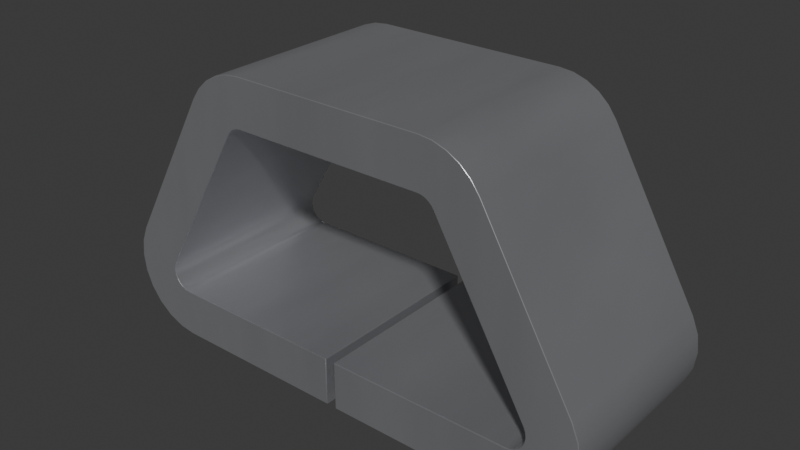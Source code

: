 # Source: TP_1004_SMD_5015.blend  (saved by Blender 4.1.24; exported with 4.5.12 LTS)
import bpy
from mathutils import Matrix  # noqa: F401  (used for matrix-valued properties, if any)

bpy.ops.wm.read_factory_settings(use_empty=True)
scene = bpy.context.scene
scene.name = 'Scene'

# ---- collections
col_collection = bpy.data.collections.new('Collection'); scene.collection.children.link(col_collection)

# ---- materials (node trees are filled in below, after node groups)
mat_metal_pins = bpy.data.materials.new('metal_pins')
mat_metal_pins.use_transparent_shadow = False
mat_metal_pins.preview_render_type = 'CUBE'

# ---- material node trees
mat_metal_pins.use_nodes = True; mat_metal_pins.node_tree.nodes.clear()
_N = mat_metal_pins.node_tree.nodes; _L = mat_metal_pins.node_tree.links
n0 = _N.new('ShaderNodeMapping'); n0.name = 'Mapping'; n0.location = (-1447, -91)
n0.inputs[3].default_value = (4.8, 1.2, 1.1)
n1 = _N.new('ShaderNodeBsdfPrincipled'); n1.name = 'Principled BSDF'; n1.location = (-560, 254)
n1.distribution = 'GGX'
n1.subsurface_method = 'BURLEY'
n1.inputs[1].default_value = 0.7818
n1.inputs[2].default_value = 0.2886
n1.inputs[3].default_value = 1.45
n1.inputs[13].default_value = 0.0
n1.inputs[27].default_value = (0.0, 0.0, 0.0, 1.0)
n1.inputs[28].default_value = 1.0
n2 = _N.new('ShaderNodeOutputMaterial'); n2.name = 'Material Output.002'; n2.location = (-205, 253)
n2.width = 213
n3 = _N.new('ShaderNodeTexNoise'); n3.name = 'Noise Texture.002'; n3.location = (-1228, -73)
n3.inputs[2].default_value = 0.1
n3.inputs[3].default_value = 7.0
n3.inputs[4].default_value = 0.6
n3.inputs[8].default_value = 0.4
n4 = _N.new('ShaderNodeTexCoord'); n4.name = 'Texture Coordinate'; n4.location = (-1636, -116)
n5 = _N.new('ShaderNodeMix'); n5.name = 'Mix.001'; n5.location = (-921, 45)
n5.data_type = 'RGBA'
n5.inputs[6].default_value = (0.9398, 0.9547, 1.0, 1.0)
n5.inputs[7].default_value = (0.13, 0.1259, 0.1359, 1.0)
n6 = _N.new('ShaderNodeBump'); n6.name = 'Bump.001'; n6.location = (-1001, -227)
n6.inputs[0].default_value = 0.05
n6.inputs[1].default_value = 0.01
n6.inputs[2].default_value = 1.0
_L.new(n1.outputs[0], n2.inputs[0])
_L.new(n3.outputs[0], n6.inputs[3])
_L.new(n0.outputs[0], n3.inputs[0])
_L.new(n3.outputs[0], n5.inputs[0])
_L.new(n4.outputs[3], n0.inputs[0])
_L.new(n5.outputs[2], n1.inputs[0])
_L.new(n6.outputs[0], n1.inputs[5])
n2.is_active_output = True

# ---- world
world_world = bpy.data.worlds.new('World'); scene.world = world_world
world_world.use_nodes = True; world_world.node_tree.nodes.clear()
_N = world_world.node_tree.nodes; _L = world_world.node_tree.links
n0 = _N.new('ShaderNodeOutputWorld'); n0.name = 'World Output'; n0.location = (300, 300)
n1 = _N.new('ShaderNodeBackground'); n1.name = 'Background'; n1.location = (10, 300)
n1.inputs[0].default_value = (0.05088, 0.05088, 0.05088, 1.0)
_L.new(n1.outputs[0], n0.inputs[0])
n0.is_active_output = True
world_world.color = (0.05088, 0.05088, 0.05088)
world_world.use_sun_shadow = False
world_world.sun_shadow_jitter_overblur = 0.0

# ---- meshes
me_shape_9_indexedfaceset_007 = bpy.data.meshes.new('SHAPE_9_IndexedFaceSet.007')
me_shape_9_indexedfaceset_007.from_pydata([(0.2333, 0.4808, -0.2), (0.01, 0.1, 0.2), (0.01, 0.1, -0.2), (0.01, 0.0, 0.2), (0.3866, 0.0, 0.2), (0.4224, 0.004716, -0.2), (0.4558, 0.01854, -0.2), (0.4845, 0.04054, -0.2), (0.5065, 0.0692, -0.2), (0.5203, 0.1026, -0.2), (0.5203, 0.1742, -0.2), (0.5065, 0.2076, -0.2), (0.5065, 0.2076, 0.2), (0.4224, 0.004716, 0.2), (0.4558, 0.01854, 0.2), (0.5203, 0.1026, 0.2), (0.525, 0.1384, 0.2), (0.3199, 0.5308, 0.2), (0.3028, 0.5542, -0.2), (0.2813, 0.5736, -0.2), (0.2563, 0.588, -0.2), (0.2, 0.6, -0.2), (0.3028, 0.5542, 0.2), (0.2, 0.6, 0.2), (-0.2, 0.6, 0.2), (0.2, 0.5, -0.2), (0.2156, 0.4967, 0.2), (0.2226, 0.4927, 0.2), (0.2333, 0.4808, 0.2), (0.2226, 0.4927, -0.2), (0.4199, 0.1576, 0.2), (0.4199, 0.1576, -0.2), (0.4237, 0.1483, 0.2), (0.425, 0.1384, 0.2), (0.4237, 0.1285, 0.2), (0.4199, 0.1192, 0.2), (0.4058, 0.1051, 0.2), (0.3866, 0.1, 0.2), (0.4237, 0.1483, -0.2), (0.4237, 0.1285, -0.2), (0.3965, 0.1013, -0.2), (0.3866, 0.1, -0.2), (0.4845, 0.04054, 0.2), (0.5065, 0.0692, 0.2), (0.5203, 0.1742, 0.2), (0.2813, 0.5736, 0.2), (0.2563, 0.588, 0.2), (0.2288, 0.597, 0.2), (-0.2563, 0.588, 0.2), (-0.4558, 0.01854, 0.2), (-0.4845, 0.04054, 0.2), (-0.5065, 0.0692, 0.2), (-0.5203, 0.1026, 0.2), (-0.01, 0.1, 0.2), (-0.3866, 0.1, 0.2), (-0.4199, 0.1576, 0.2), (-0.4199, 0.1192, 0.2), (-0.4058, 0.1051, 0.2), (-0.3965, 0.1013, 0.2), (-0.2, 0.5, 0.2), (-0.208, 0.4992, 0.2), (-0.2156, 0.4967, 0.2), (-0.2226, 0.4927, 0.2), (-0.2285, 0.4873, 0.2), (0.2, 0.5, 0.2), (0.208, 0.4992, 0.2), (0.2285, 0.4873, 0.2), (0.4138, 0.1112, 0.2), (0.3965, 0.1013, 0.2), (0.01, 0.0, -0.2), (0.3866, 0.0, -0.2), (0.525, 0.1384, -0.2), (0.3199, 0.5308, -0.2), (0.2288, 0.597, -0.2), (-0.2813, 0.5736, -0.2), (-0.2563, 0.588, -0.2), (-0.4224, 0.004716, -0.2), (-0.4845, 0.04054, -0.2), (-0.5065, 0.0692, -0.2), (-0.5203, 0.1026, -0.2), (-0.525, 0.1384, -0.2), (-0.01, 0.0, -0.2), (-0.425, 0.1384, -0.2), (-0.4237, 0.1285, -0.2), (-0.4199, 0.1192, -0.2), (-0.4138, 0.1112, -0.2), (-0.3965, 0.1013, -0.2), (-0.208, 0.4992, -0.2), (-0.2285, 0.4873, -0.2), (0.208, 0.4992, -0.2), (0.2156, 0.4967, -0.2), (0.2285, 0.4873, -0.2), (0.425, 0.1384, -0.2), (0.4199, 0.1192, -0.2), (0.4138, 0.1112, -0.2), (0.4058, 0.1051, -0.2), (-0.3866, 0.0, 0.2), (-0.01, 0.0, 0.2), (-0.3866, 0.0, -0.2), (-0.4558, 0.01854, -0.2), (-0.5203, 0.1742, -0.2), (-0.4224, 0.004716, 0.2), (-0.525, 0.1384, 0.2), (-0.5203, 0.1742, 0.2), (-0.3199, 0.5308, 0.2), (-0.3199, 0.5308, -0.2), (-0.5065, 0.2076, 0.2), (-0.5065, 0.2076, -0.2), (-0.3028, 0.5542, -0.2), (-0.2288, 0.597, -0.2), (-0.2, 0.6, -0.2), (-0.3028, 0.5542, 0.2), (-0.2813, 0.5736, 0.2), (-0.2288, 0.597, 0.2), (-0.2, 0.5, -0.2), (-0.2156, 0.4967, -0.2), (-0.2226, 0.4927, -0.2), (-0.4199, 0.1576, -0.2), (-0.2333, 0.4808, 0.2), (-0.2333, 0.4808, -0.2), (-0.3866, 0.1, -0.2), (-0.4237, 0.1483, 0.2), (-0.425, 0.1384, 0.2), (-0.4237, 0.1285, 0.2), (-0.4138, 0.1112, 0.2), (-0.4237, 0.1483, -0.2), (-0.4058, 0.1051, -0.2), (-0.01, 0.1, -0.2)], [], [(28, 31, 30), (28, 0, 31), (2, 3, 1), (2, 69, 3), (4, 3, 69), (4, 69, 70), (10, 11, 12), (10, 12, 44), (71, 44, 16), (71, 10, 44), (9, 16, 15), (9, 71, 16), (8, 15, 43), (8, 9, 15), (7, 43, 42), (7, 8, 43), (6, 42, 14), (6, 7, 42), (5, 14, 13), (5, 6, 14), (70, 13, 4), (70, 5, 13), (12, 72, 17), (12, 11, 72), (73, 21, 23), (73, 23, 47), (20, 47, 46), (20, 73, 47), (19, 46, 45), (19, 20, 46), (18, 45, 22), (18, 19, 45), (72, 22, 17), (72, 18, 22), (21, 24, 23), (21, 110, 24), (64, 59, 114), (64, 114, 25), (89, 64, 25), (89, 65, 64), (90, 26, 65), (90, 65, 89), (29, 27, 26), (29, 26, 90), (91, 66, 27), (91, 27, 29), (0, 28, 66), (0, 66, 91), (38, 30, 31), (38, 32, 30), (92, 33, 32), (92, 32, 38), (39, 34, 33), (39, 35, 34), (39, 33, 92), (93, 35, 39), (94, 67, 35), (94, 36, 67), (94, 35, 93), (95, 36, 94), (40, 68, 36), (40, 37, 68), (40, 36, 95), (41, 37, 40), (41, 1, 37), (41, 2, 1), (56, 51, 50), (56, 50, 124), (57, 50, 49), (57, 124, 50), (123, 52, 51), (123, 51, 56), (58, 57, 49), (122, 102, 52), (122, 52, 123), (121, 103, 102), (121, 102, 122), (55, 106, 103), (55, 103, 121), (53, 96, 97), (53, 54, 96), (118, 106, 55), (118, 104, 106), (63, 104, 118), (63, 111, 104), (112, 111, 63), (112, 63, 62), (48, 112, 62), (48, 61, 60), (48, 62, 61), (113, 48, 60), (113, 60, 59), (24, 113, 59), (37, 1, 3), (37, 3, 4), (68, 4, 13), (68, 37, 4), (36, 13, 14), (36, 68, 13), (67, 14, 42), (67, 36, 14), (35, 67, 42), (43, 35, 42), (15, 35, 43), (15, 34, 35), (16, 33, 34), (16, 34, 15), (44, 32, 33), (44, 33, 16), (12, 32, 44), (12, 30, 32), (23, 24, 59), (23, 59, 64), (47, 64, 65), (47, 23, 64), (46, 65, 26), (46, 47, 65), (17, 66, 28), (17, 28, 30), (17, 30, 12), (45, 26, 27), (45, 46, 26), (22, 27, 66), (22, 45, 27), (22, 66, 17), (83, 78, 79), (82, 79, 80), (82, 83, 79), (120, 98, 76), (58, 49, 101, 96, 54), (125, 80, 100), (125, 82, 80), (117, 100, 107), (117, 125, 100), (127, 81, 98), (127, 98, 120), (119, 117, 107), (119, 107, 105), (88, 119, 105), (88, 105, 108), (74, 88, 108), (74, 116, 88), (75, 116, 74), (75, 87, 115), (75, 115, 116), (109, 87, 75), (109, 114, 87), (110, 114, 109), (41, 70, 69), (41, 69, 2), (40, 5, 70), (40, 70, 41), (95, 6, 5), (95, 5, 40), (94, 7, 6), (94, 6, 95), (93, 7, 94), (8, 7, 93), (9, 8, 93), (9, 93, 39), (71, 39, 92), (71, 9, 39), (10, 92, 38), (10, 71, 92), (11, 10, 38), (11, 38, 31), (21, 114, 110), (21, 25, 114), (73, 89, 25), (73, 25, 21), (20, 90, 89), (20, 89, 73), (72, 0, 91), (72, 31, 0), (72, 11, 31), (19, 29, 90), (19, 90, 20), (18, 91, 29), (18, 29, 19), (18, 72, 91), (81, 53, 97), (81, 127, 53), (97, 96, 98), (97, 98, 81), (76, 98, 96), (76, 96, 101), (99, 101, 49), (99, 76, 101), (77, 49, 50), (77, 99, 49), (78, 50, 51), (78, 77, 50), (79, 51, 52), (79, 78, 51), (80, 52, 102), (80, 79, 52), (100, 102, 103), (100, 103, 106), (100, 80, 102), (107, 100, 106), (107, 104, 105), (107, 106, 104), (108, 105, 104), (108, 104, 111), (74, 111, 112), (74, 108, 111), (75, 112, 48), (75, 74, 112), (109, 48, 113), (109, 75, 48), (110, 113, 24), (110, 109, 113), (88, 118, 119), (88, 63, 118), (116, 62, 63), (116, 63, 88), (115, 61, 62), (115, 62, 116), (87, 60, 61), (87, 61, 115), (114, 59, 60), (114, 60, 87), (119, 55, 117), (119, 118, 55), (86, 58, 54), (126, 57, 58), (126, 58, 86), (85, 124, 57), (85, 57, 126), (84, 56, 124), (84, 124, 85), (83, 123, 56), (83, 56, 84), (82, 122, 123), (82, 123, 83), (125, 55, 121), (125, 121, 122), (125, 122, 82), (117, 55, 125), (127, 54, 53), (127, 120, 54), (77, 78, 83, 84), (84, 85, 99, 77), (85, 126, 76, 99), (86, 76, 126), (120, 86, 54), (120, 76, 126)])
me_shape_9_indexedfaceset_007.polygons.foreach_set('use_smooth', [1, 1, 1, 1, 1, 1, 1, 1, 1, 1, 1, 1, 1, 1, 1, 1, 1, 1, 1, 1, 1, 1, 1, 1, 1, 1, 1, 1, 1, 1, 1, 1, 1, 1, 1, 1, 1, 1, 1, 1, 1, 1, 1, 1, 1, 1, 1, 1, 1, 1, 1, 1, 1, 1, 1, 1, 1, 1, 1, 1, 1, 1, 1, 1, 1, 1, 0, 0, 0, 0, 0, 0, 0, 0, 0, 0, 0, 1, 0, 1, 0, 1, 1, 1, 1, 1, 1, 1, 1, 1, 1, 1, 1, 1, 1, 1, 1, 1, 1, 1, 1, 1, 1, 1, 1, 1, 1, 1, 1, 1, 1, 1, 1, 1, 1, 1, 1, 1, 1, 1, 1, 1, 1, 1, 1, 0, 0, 0, 0, 0, 1, 1, 1, 1, 1, 0, 1, 1, 1, 1, 1, 1, 1, 1, 1, 1, 1, 1, 1, 1, 1, 1, 1, 1, 1, 1, 1, 1, 1, 1, 1, 1, 1, 1, 1, 1, 1, 1, 1, 1, 1, 1, 1, 1, 1, 1, 1, 1, 1, 1, 1, 1, 1, 1, 1, 1, 1, 1, 1, 1, 1, 1, 1, 1, 1, 1, 1, 1, 1, 1, 1, 1, 1, 1, 1, 1, 1, 1, 1, 1, 1, 1, 1, 1, 1, 1, 1, 1, 1, 1, 1, 1, 1, 1, 1, 1, 1, 1, 1, 1, 1, 1, 1, 1, 1, 1, 1, 1, 1, 1, 1, 0, 0, 1, 1, 1, 0])
_k = set([(0, 31), (0, 91), (1, 2), (1, 3), (1, 37), (2, 41), (2, 69), (3, 4), (3, 69), (4, 13), (5, 6), (5, 70), (6, 7), (7, 8), (8, 9), (9, 71), (10, 11), (10, 71), (11, 72), (12, 17), (12, 44), (13, 14), (14, 42), (15, 16), (15, 43), (16, 44), (17, 22), (18, 19), (18, 72), (19, 20), (20, 73), (21, 73), (21, 110), (22, 45), (23, 24), (23, 47), (24, 113), (25, 89), (25, 114), (26, 27), (26, 65), (27, 66), (28, 30), (28, 66), (29, 90), (29, 91), (30, 32), (31, 38), (32, 33), (33, 34), (34, 35), (35, 67), (36, 67), (36, 68), (37, 68), (38, 92), (39, 92), (39, 93), (40, 41), (40, 95), (42, 43), (45, 46), (46, 47), (48, 112), (48, 113), (49, 50), (49, 101), (50, 51), (51, 52), (52, 102), (53, 54), (53, 97), (53, 127), (54, 58), (55, 118), (55, 121), (56, 123), (56, 124), (57, 58), (57, 124), (59, 60), (59, 64), (60, 61), (61, 62), (62, 63), (63, 118), (64, 65), (69, 70), (74, 75), (74, 108), (75, 109), (76, 98), (76, 99), (77, 78), (77, 99), (78, 79), (79, 80), (80, 100), (81, 97), (81, 98), (81, 127), (82, 83), (82, 125), (83, 84), (84, 85), (85, 126), (86, 126), (87, 114), (87, 115), (88, 116), (88, 119), (89, 90), (93, 94), (94, 95), (96, 97), (96, 101), (100, 107), (102, 103), (103, 106), (104, 106), (104, 111), (105, 107), (105, 108), (109, 110), (111, 112), (115, 116), (117, 119), (117, 125), (120, 127), (121, 122), (122, 123)])
me_shape_9_indexedfaceset_007.attributes.new('sharp_edge', 'BOOLEAN', 'EDGE').data.foreach_set('value', [ (min(e.vertices), max(e.vertices)) in _k for e in me_shape_9_indexedfaceset_007.edges])
_uv = me_shape_9_indexedfaceset_007.uv_layers.new(name='UVMap')
_uv.uv.foreach_set('vector', [1.0, 1.0, 0.0, 0.0, 1.0, 0.0, 1.0, 1.0, 0.0, 1.0, 0.0, 0.0, 0.0, 1.0, 1.0, 0.0, 1.0, 1.0, 0.0, 1.0, 0.0, 0.0, 1.0, 0.0, 1.0, 1.0, 1.0, 0.0, 0.0, 0.0, 1.0, 1.0, 0.0, 0.0, 0.0, 1.0, 0.0, 0.8392, 0.0, 1.0, 1.0, 1.0, 0.0, 0.8392, 1.0, 1.0, 1.0, 0.8392, 0.0, 0.6667, 1.0, 0.8392, 1.0, 0.6667, 0.0, 0.6667, 0.0, 0.8392, 1.0, 0.8392, 0.0, 0.4941, 1.0, 0.6667, 1.0, 0.4941, 0.0, 0.4941, 0.0, 0.6667, 1.0, 0.6667, 0.0, 0.3333, 1.0, 0.4941, 1.0, 0.3333, 0.0, 0.3333, 0.0, 0.4941, 1.0, 0.4941, 0.0, 0.1953, 1.0, 0.3333, 1.0, 0.1953, 0.0, 0.1953, 0.0, 0.3333, 1.0, 0.3333, 0.0, 0.08932, 1.0, 0.1953, 1.0, 0.08932, 0.0, 0.08932, 0.0, 0.1953, 1.0, 0.1953, 0.0, 0.02272, 1.0, 0.08932, 1.0, 0.02272, 0.0, 0.02272, 0.0, 0.08932, 1.0, 0.08932, 0.0, 0.0, 1.0, 0.02272, 1.0, 0.0, 0.0, 0.0, 0.0, 0.02272, 1.0, 0.02272, 1.0, 0.0, 0.0, 1.0, 1.0, 1.0, 1.0, 0.0, 0.0, 0.0, 0.0, 1.0, 0.0, 0.2401, 0.0, 0.0, 1.0, 0.0, 0.0, 0.2401, 1.0, 0.0, 1.0, 0.2401, 0.0, 0.4697, 1.0, 0.2401, 1.0, 0.4697, 0.0, 0.4697, 0.0, 0.2401, 1.0, 0.2401, 0.0, 0.6787, 1.0, 0.4697, 1.0, 0.6787, 0.0, 0.6787, 0.0, 0.4697, 1.0, 0.4697, 0.0, 0.8581, 1.0, 0.6787, 1.0, 0.8581, 0.0, 0.8581, 0.0, 0.6787, 1.0, 0.6787, 0.0, 1.0, 1.0, 0.8581, 1.0, 1.0, 0.0, 1.0, 0.0, 0.8581, 1.0, 0.8581, 1.0, 0.0, 0.0, 1.0, 1.0, 1.0, 1.0, 0.0, 0.0, 0.0, 0.0, 1.0, 1.0, 1.0, 0.0, 1.0, 0.0, 0.0, 1.0, 1.0, 0.0, 0.0, 1.0, 0.0, 0.0, 0.2401, 1.0, 0.0, 0.0, 0.0, 0.0, 0.2401, 1.0, 0.2401, 1.0, 0.0, 0.0, 0.4697, 1.0, 0.4697, 1.0, 0.2401, 0.0, 0.4697, 1.0, 0.2401, 0.0, 0.2401, 0.0, 0.6787, 1.0, 0.6787, 1.0, 0.4697, 0.0, 0.6787, 1.0, 0.4697, 0.0, 0.4697, 0.0, 0.8581, 1.0, 0.8581, 1.0, 0.6787, 0.0, 0.8581, 1.0, 0.6787, 0.0, 0.6787, 0.0, 1.0, 1.0, 1.0, 1.0, 0.8581, 0.0, 1.0, 1.0, 0.8581, 0.0, 0.8581, 0.0, 0.8392, 1.0, 1.0, 0.0, 1.0, 0.0, 0.8392, 1.0, 0.8392, 1.0, 1.0, 0.0, 0.6667, 1.0, 0.6667, 1.0, 0.8392, 0.0, 0.6667, 1.0, 0.8392, 0.0, 0.8392, 0.0, 0.4941, 1.0, 0.4941, 1.0, 0.6667, 0.0, 0.4941, 1.0, 0.3333, 1.0, 0.4941, 0.0, 0.4941, 1.0, 0.6667, 0.0, 0.6667, 0.0, 0.3333, 1.0, 0.3333, 0.0, 0.4941, 0.0, 0.1953, 1.0, 0.1953, 1.0, 0.3333, 0.0, 0.1953, 1.0, 0.08932, 1.0, 0.1953, 0.0, 0.1953, 1.0, 0.3333, 0.0, 0.3333, 0.0, 0.08932, 1.0, 0.08932, 0.0, 0.1953, 0.0, 0.02272, 1.0, 0.02272, 1.0, 0.08932, 0.0, 0.02272, 1.0, 0.0, 1.0, 0.02272, 0.0, 0.02272, 1.0, 0.08932, 0.0, 0.08932, 0.0, 0.0, 1.0, 0.0, 0.0, 0.02272, 0.0, 1.0, 1.0, 0.0, 1.0, 1.0, 0.0, 1.0, 0.0, 0.0, 1.0, 0.0, 0.1001, 0.1987, 0.01766, 0.1153, 0.03861, 0.06756, 0.1001, 0.1987, 0.03861, 0.06756, 0.1059, 0.1854, 0.1135, 0.1752, 0.03861, 0.06756, 0.0659, 0.0309, 0.1135, 0.1752, 0.1059, 0.1854, 0.03861, 0.06756, 0.09648, 0.2141, 0.004491, 0.171, 0.01766, 0.1153, 0.09648, 0.2141, 0.01766, 0.1153, 0.1001, 0.1987, 0.1223, 0.1688, 0.1135, 0.1752, 0.0659, 0.0309, 0.09524, 0.2307, 0.0, 0.2307, 0.004491, 0.171, 0.09524, 0.2307, 0.004491, 0.171, 0.09648, 0.2141, 0.09648, 0.2472, 0.004491, 0.2904, 0.0, 0.2307, 0.09648, 0.2472, 0.0, 0.2307, 0.09524, 0.2307, 0.1001, 0.2627, 0.01766, 0.346, 0.004491, 0.2904, 0.1001, 0.2627, 0.004491, 0.2904, 0.09648, 0.2472, 0.4905, 0.1667, 0.1318, 0.0, 0.4905, 0.0, 0.4905, 0.1667, 0.1318, 0.1667, 0.1318, 0.0, 0.2779, 0.8013, 0.01766, 0.346, 0.1001, 0.2627, 0.2779, 0.8013, 0.1954, 0.8847, 0.01766, 0.346, 0.2823, 0.8122, 0.1954, 0.8847, 0.2779, 0.8013, 0.2823, 0.8122, 0.2116, 0.9237, 0.1954, 0.8847, 0.232, 0.9559, 0.2116, 0.9237, 0.2823, 0.8122, 0.232, 0.9559, 0.2823, 0.8122, 0.288, 0.8211, 0.2559, 0.9801, 0.232, 0.9559, 0.288, 0.8211, 0.2559, 0.9801, 0.2946, 0.8278, 0.3019, 0.8319, 0.2559, 0.9801, 0.288, 0.8211, 0.2946, 0.8278, 0.2821, 0.995, 0.2559, 0.9801, 0.3019, 0.8319, 0.2821, 0.995, 0.3019, 0.8319, 0.3095, 0.8333, 0.3095, 1.0, 0.2821, 0.995, 0.3095, 0.8333, 0.8682, 0.1667, 0.5095, 0.1667, 0.5095, 0.0, 0.8682, 0.1667, 0.5095, 0.0, 0.8682, 0.0, 0.8777, 0.1688, 0.8682, 0.0, 0.9023, 0.00786, 0.8777, 0.1688, 0.8682, 0.1667, 0.8682, 0.0, 0.8865, 0.1752, 0.9023, 0.00786, 0.9341, 0.0309, 0.8865, 0.1752, 0.8777, 0.1688, 0.9023, 0.00786, 0.8941, 0.1854, 0.9341, 0.0309, 0.9614, 0.06756, 0.8941, 0.1854, 0.8865, 0.1752, 0.9341, 0.0309, 0.8999, 0.1987, 0.8941, 0.1854, 0.9614, 0.06756, 0.9823, 0.1153, 0.8999, 0.1987, 0.9614, 0.06756, 0.9955, 0.171, 0.8999, 0.1987, 0.9823, 0.1153, 0.9955, 0.171, 0.9035, 0.2141, 0.8999, 0.1987, 1.0, 0.2307, 0.9048, 0.2307, 0.9035, 0.2141, 1.0, 0.2307, 0.9035, 0.2141, 0.9955, 0.171, 0.9955, 0.2904, 0.9035, 0.2472, 0.9048, 0.2307, 0.9955, 0.2904, 0.9048, 0.2307, 1.0, 0.2307, 0.9823, 0.346, 0.9035, 0.2472, 0.9955, 0.2904, 0.9823, 0.346, 0.8999, 0.2627, 0.9035, 0.2472, 0.6905, 1.0, 0.3095, 1.0, 0.3095, 0.8333, 0.6905, 1.0, 0.3095, 0.8333, 0.6905, 0.8333, 0.7179, 0.995, 0.6905, 0.8333, 0.6981, 0.8319, 0.7179, 0.995, 0.6905, 1.0, 0.6905, 0.8333, 0.7441, 0.9801, 0.6981, 0.8319, 0.7054, 0.8278, 0.7441, 0.9801, 0.7179, 0.995, 0.6981, 0.8319, 0.8046, 0.8847, 0.7177, 0.8122, 0.7221, 0.8013, 0.8046, 0.8847, 0.7221, 0.8013, 0.8999, 0.2627, 0.8046, 0.8847, 0.8999, 0.2627, 0.9823, 0.346, 0.768, 0.9559, 0.7054, 0.8278, 0.712, 0.8211, 0.768, 0.9559, 0.7441, 0.9801, 0.7054, 0.8278, 0.7884, 0.9237, 0.712, 0.8211, 0.7177, 0.8122, 0.7884, 0.9237, 0.768, 0.9559, 0.712, 0.8211, 0.7884, 0.9237, 0.7177, 0.8122, 0.8046, 0.8847, 0.09648, 0.2141, 0.01766, 0.1153, 0.004491, 0.171, 0.09524, 0.2307, 0.004491, 0.171, 0.0, 0.2307, 0.09524, 0.2307, 0.09648, 0.2141, 0.004491, 0.171, 0.1318, 0.1667, 0.1318, 0.0, 0.09769, 0.00786, 1.0, 0.02272, 1.0, 0.08932, 1.0, 0.02272, 0.1318, 0.0, 1.0, 0.0, 0.09648, 0.2472, 0.0, 0.2307, 0.004491, 0.2904, 0.09648, 0.2472, 0.09524, 0.2307, 0.0, 0.2307, 0.1001, 0.2627, 0.004491, 0.2904, 0.01766, 0.346, 0.1001, 0.2627, 0.09648, 0.2472, 0.004491, 0.2904, 0.4905, 0.1667, 0.4905, 0.0, 0.1318, 0.0, 0.4905, 0.1667, 0.1318, 0.0, 0.1318, 0.1667, 0.2779, 0.8013, 0.1001, 0.2627, 0.01766, 0.346, 0.2779, 0.8013, 0.01766, 0.346, 0.1954, 0.8847, 0.2823, 0.8122, 0.2779, 0.8013, 0.1954, 0.8847, 0.2823, 0.8122, 0.1954, 0.8847, 0.2116, 0.9237, 0.232, 0.9559, 0.2823, 0.8122, 0.2116, 0.9237, 0.232, 0.9559, 0.288, 0.8211, 0.2823, 0.8122, 0.2559, 0.9801, 0.288, 0.8211, 0.232, 0.9559, 0.2559, 0.9801, 0.3019, 0.8319, 0.2946, 0.8278, 0.2559, 0.9801, 0.2946, 0.8278, 0.288, 0.8211, 0.2821, 0.995, 0.3019, 0.8319, 0.2559, 0.9801, 0.2821, 0.995, 0.3095, 0.8333, 0.3019, 0.8319, 0.3095, 1.0, 0.3095, 0.8333, 0.2821, 0.995, 0.8682, 0.1667, 0.8682, 0.0, 0.5095, 0.0, 0.8682, 0.1667, 0.5095, 0.0, 0.5095, 0.1667, 0.8777, 0.1688, 0.9023, 0.00786, 0.8682, 0.0, 0.8777, 0.1688, 0.8682, 0.0, 0.8682, 0.1667, 0.8865, 0.1752, 0.9341, 0.0309, 0.9023, 0.00786, 0.8865, 0.1752, 0.9023, 0.00786, 0.8777, 0.1688, 0.8941, 0.1854, 0.9614, 0.06756, 0.9341, 0.0309, 0.8941, 0.1854, 0.9341, 0.0309, 0.8865, 0.1752, 0.8999, 0.1987, 0.9614, 0.06756, 0.8941, 0.1854, 0.9823, 0.1153, 0.9614, 0.06756, 0.8999, 0.1987, 0.9955, 0.171, 0.9823, 0.1153, 0.8999, 0.1987, 0.9955, 0.171, 0.8999, 0.1987, 0.9035, 0.2141, 1.0, 0.2307, 0.9035, 0.2141, 0.9048, 0.2307, 1.0, 0.2307, 0.9955, 0.171, 0.9035, 0.2141, 0.9955, 0.2904, 0.9048, 0.2307, 0.9035, 0.2472, 0.9955, 0.2904, 1.0, 0.2307, 0.9048, 0.2307, 0.9823, 0.346, 0.9955, 0.2904, 0.9035, 0.2472, 0.9823, 0.346, 0.9035, 0.2472, 0.8999, 0.2627, 0.6905, 1.0, 0.3095, 0.8333, 0.3095, 1.0, 0.6905, 1.0, 0.6905, 0.8333, 0.3095, 0.8333, 0.7179, 0.995, 0.6981, 0.8319, 0.6905, 0.8333, 0.7179, 0.995, 0.6905, 0.8333, 0.6905, 1.0, 0.7441, 0.9801, 0.7054, 0.8278, 0.6981, 0.8319, 0.7441, 0.9801, 0.6981, 0.8319, 0.7179, 0.995, 0.8046, 0.8847, 0.7221, 0.8013, 0.7177, 0.8122, 0.8046, 0.8847, 0.8999, 0.2627, 0.7221, 0.8013, 0.8046, 0.8847, 0.9823, 0.346, 0.8999, 0.2627, 0.768, 0.9559, 0.712, 0.8211, 0.7054, 0.8278, 0.768, 0.9559, 0.7054, 0.8278, 0.7441, 0.9801, 0.7884, 0.9237, 0.7177, 0.8122, 0.712, 0.8211, 0.7884, 0.9237, 0.712, 0.8211, 0.768, 0.9559, 0.7884, 0.9237, 0.8046, 0.8847, 0.7177, 0.8122, 0.0, 0.0, 1.0, 1.0, 1.0, 0.0, 0.0, 0.0, 0.0, 1.0, 1.0, 1.0, 1.0, 1.0, 1.0, 0.0, 0.0, 0.0, 1.0, 1.0, 0.0, 0.0, 0.0, 1.0, 0.0, 0.02272, 0.0, 0.0, 1.0, 0.0, 0.0, 0.02272, 1.0, 0.0, 1.0, 0.02272, 0.0, 0.08932, 1.0, 0.02272, 1.0, 0.08932, 0.0, 0.08932, 0.0, 0.02272, 1.0, 0.02272, 0.0, 0.1953, 1.0, 0.08932, 1.0, 0.1953, 0.0, 0.1953, 0.0, 0.08932, 1.0, 0.08932, 0.0, 0.3333, 1.0, 0.1953, 1.0, 0.3333, 0.0, 0.3333, 0.0, 0.1953, 1.0, 0.1953, 0.0, 0.4941, 1.0, 0.3333, 1.0, 0.4941, 0.0, 0.4941, 0.0, 0.3333, 1.0, 0.3333, 0.0, 0.6667, 1.0, 0.4941, 1.0, 0.6667, 0.0, 0.6667, 0.0, 0.4941, 1.0, 0.4941, 0.0, 0.8392, 1.0, 0.6667, 1.0, 0.8392, 0.0, 0.8392, 1.0, 0.8392, 1.0, 1.0, 0.0, 0.8392, 0.0, 0.6667, 1.0, 0.6667, 0.0, 1.0, 0.0, 0.8392, 1.0, 1.0, 0.0, 0.0, 1.0, 1.0, 0.0, 1.0, 0.0, 0.0, 1.0, 0.0, 1.0, 1.0, 0.0, 0.1419, 0.0, 0.0, 1.0, 0.0, 0.0, 0.1419, 1.0, 0.0, 1.0, 0.1419, 0.0, 0.3213, 1.0, 0.1419, 1.0, 0.3213, 0.0, 0.3213, 0.0, 0.1419, 1.0, 0.1419, 0.0, 0.5303, 1.0, 0.3213, 1.0, 0.5303, 0.0, 0.5303, 0.0, 0.3213, 1.0, 0.3213, 0.0, 0.7599, 1.0, 0.5303, 1.0, 0.7599, 0.0, 0.7599, 0.0, 0.5303, 1.0, 0.5303, 0.0, 1.0, 1.0, 0.7599, 1.0, 1.0, 0.0, 1.0, 0.0, 0.7599, 1.0, 0.7599, 0.0, 0.1419, 1.0, 0.0, 0.0, 0.0, 0.0, 0.1419, 1.0, 0.1419, 1.0, 0.0, 0.0, 0.3213, 1.0, 0.3213, 1.0, 0.1419, 0.0, 0.3213, 1.0, 0.1419, 0.0, 0.1419, 0.0, 0.5303, 1.0, 0.5303, 1.0, 0.3213, 0.0, 0.5303, 1.0, 0.3213, 0.0, 0.3213, 0.0, 0.7599, 1.0, 0.7599, 1.0, 0.5303, 0.0, 0.7599, 1.0, 0.5303, 0.0, 0.5303, 0.0, 1.0, 1.0, 1.0, 1.0, 0.7599, 0.0, 1.0, 1.0, 0.7599, 0.0, 0.7599, 0.0, 1.0, 1.0, 0.0, 0.0, 0.0, 0.0, 1.0, 1.0, 1.0, 1.0, 0.0, 0.0, 0.02272, 1.0, 0.02272, 1.0, 0.0, 0.0, 0.08932, 1.0, 0.08932, 1.0, 0.02272, 0.0, 0.08932, 1.0, 0.02272, 0.0, 0.02272, 0.0, 0.1953, 1.0, 0.1953, 1.0, 0.08932, 0.0, 0.1953, 1.0, 0.08932, 0.0, 0.08932, 0.0, 0.3333, 1.0, 0.3333, 1.0, 0.1953, 0.0, 0.3333, 1.0, 0.1953, 0.0, 0.1953, 0.0, 0.4941, 1.0, 0.4941, 1.0, 0.3333, 0.0, 0.4941, 1.0, 0.3333, 0.0, 0.3333, 0.0, 0.6667, 1.0, 0.6667, 1.0, 0.4941, 0.0, 0.6667, 1.0, 0.4941, 0.0, 0.4941, 0.0, 0.8392, 1.0, 1.0, 1.0, 0.8392, 0.0, 0.8392, 1.0, 0.8392, 1.0, 0.6667, 0.0, 0.8392, 1.0, 0.6667, 0.0, 0.6667, 0.0, 1.0, 1.0, 1.0, 0.0, 0.8392, 0.0, 1.0, 1.0, 0.0, 1.0, 1.0, 0.0, 1.0, 0.0, 0.0, 1.0, 0.0, 0.0, 0.1953, 0.01766, 0.1153, 0.0, 0.4941, 0.0, 0.3333, 0.0, 0.3333, 0.0, 0.1953, 0.0, 0.08932, 0.0, 0.1953, 0.0, 0.1953, 0.0, 0.08932, 0.0, 0.02272, 0.0, 0.08932, 0.0, 0.02272, 0.0, 0.02272, 0.0, 0.08932, 0.0, 0.0, 0.0, 0.02272, 1.0, 0.0, 0.1318, 0.1667, 0.09769, 0.00786, 0.0, 0.08932])
me_shape_9_indexedfaceset_007.materials.append(mat_metal_pins)
me_shape_9_indexedfaceset_007.update()

# ---- objects
ob_shape_9_indexedfaceset = bpy.data.objects.new('SHAPE_9_IndexedFaceSet', me_shape_9_indexedfaceset_007)

# ---- transforms, parenting, visibility, modifiers, constraints
ob_shape_9_indexedfaceset.location = (0.0, 0.0, 0.0)
ob_shape_9_indexedfaceset.rotation_euler = (1.571, -0.0, -0.0)
ob_shape_9_indexedfaceset.scale = (2.54, 2.54, 2.54)
_m = ob_shape_9_indexedfaceset.modifiers.new('Bevel', 'BEVEL')
_m.segments = 3

# ---- collection membership
col_collection.objects.link(ob_shape_9_indexedfaceset)

# ---- scene / render settings (as saved in the file)
scene.frame_start = 1; scene.frame_end = 250; scene.frame_set(1)
scene.render.engine = 'BLENDER_EEVEE_NEXT'
scene.cycles.sampling_pattern = 'TABULATED_SOBOL'
scene.eevee.ray_tracing_options.trace_max_roughness = 0.0
bpy.context.view_layer.update()

# ---- added for rendering (the .blend has no active camera and no usable light): camera, sun
cam_auto = bpy.data.cameras.new('AutoCamera')
cam_auto.lens = 50.0
cam_auto.sensor_width = 36.0
cam_auto.clip_end = 1000.0
ob_auto_camera = bpy.data.objects.new('AutoCamera', cam_auto)
scene.collection.objects.link(ob_auto_camera)
ob_auto_camera.location = (2.99346, -3.59215, 3.15677)
ob_auto_camera.rotation_euler = (1.09748, -7.21219e-08, 0.694738)
scene.camera = ob_auto_camera
light_auto_sun = bpy.data.lights.new('AutoSun', 'SUN')
light_auto_sun.energy = 3.0
light_auto_sun.angle = 0.0523599
ob_auto_sun = bpy.data.objects.new('AutoSun', light_auto_sun)
scene.collection.objects.link(ob_auto_sun)
ob_auto_sun.rotation_euler = (0.872665, 0.174533, 0.523599)
bpy.context.view_layer.update()
